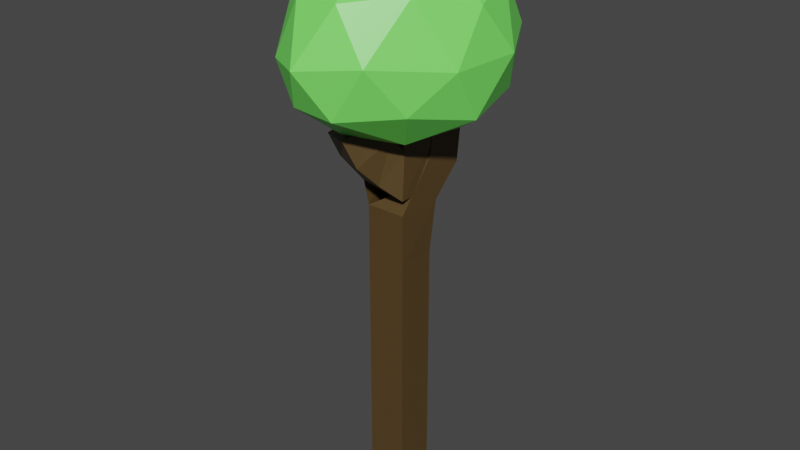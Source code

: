 # Source: SmolBoi.blend  (saved by Blender 2.91.10; exported with 4.5.12 LTS)
import bpy
from mathutils import Matrix  # noqa: F401  (used for matrix-valued properties, if any)

bpy.ops.wm.read_factory_settings(use_empty=True)
scene = bpy.context.scene
scene.name = 'Scene'

# ---- collections
col_collection = bpy.data.collections.new('Collection'); scene.collection.children.link(col_collection)

# ---- materials (node trees are filled in below, after node groups)
mat_material_001 = bpy.data.materials.new('Material.001')
mat_material_001.use_transparent_shadow = False
mat_material = bpy.data.materials.new('Material')
mat_material.alpha_threshold = 0.0
mat_material.use_transparent_shadow = False
mat_material.line_color = (0.0, 0.0, 0.0, 1.0)

# ---- material node trees
mat_material_001.use_nodes = True; mat_material_001.node_tree.nodes.clear()
_N = mat_material_001.node_tree.nodes; _L = mat_material_001.node_tree.links
n0 = _N.new('ShaderNodeBsdfPrincipled'); n0.name = 'Principled BSDF'; n0.location = (10, 300)
n0.distribution = 'GGX'
n0.subsurface_method = 'BURLEY'
n0.inputs[0].default_value = (0.08822, 0.05253, 0.01637, 1.0)
n0.inputs[3].default_value = 1.45
n0.inputs[27].default_value = (0.0, 0.0, 0.0, 1.0)
n0.inputs[28].default_value = 1.0
n1 = _N.new('ShaderNodeOutputMaterial'); n1.name = 'Material Output'; n1.location = (300, 300)
_L.new(n0.outputs[0], n1.inputs[0])
n1.is_active_output = True
mat_material.use_nodes = True; mat_material.node_tree.nodes.clear()
_N = mat_material.node_tree.nodes; _L = mat_material.node_tree.links
n0 = _N.new('ShaderNodeOutputMaterial'); n0.name = 'Material Output'; n0.location = (300, 300)
n1 = _N.new('ShaderNodeBsdfPrincipled'); n1.name = 'Principled BSDF'; n1.location = (10, 300)
n1.distribution = 'GGX'
n1.subsurface_method = 'BURLEY'
n1.inputs[0].default_value = (0.2087, 1.0, 0.1401, 1.0)
n1.inputs[2].default_value = 0.4
n1.inputs[3].default_value = 1.45
n1.inputs[27].default_value = (0.0, 0.0, 0.0, 1.0)
n1.inputs[28].default_value = 1.0
_L.new(n1.outputs[0], n0.inputs[0])
n0.is_active_output = True

# ---- world
world_world = bpy.data.worlds.new('World'); scene.world = world_world
world_world.use_nodes = True; world_world.node_tree.nodes.clear()
_N = world_world.node_tree.nodes; _L = world_world.node_tree.links
n0 = _N.new('ShaderNodeOutputWorld'); n0.name = 'World Output'; n0.location = (300, 300)
n1 = _N.new('ShaderNodeBackground'); n1.name = 'Background'; n1.location = (10, 300)
n1.inputs[0].default_value = (0.05088, 0.05088, 0.05088, 1.0)
_L.new(n1.outputs[0], n0.inputs[0])
n0.is_active_output = True
world_world.color = (0.05088, 0.05088, 0.05088)
world_world.use_sun_shadow = False
world_world.sun_shadow_jitter_overblur = 0.0

# ---- meshes
me_cube_001 = bpy.data.meshes.new('Cube.001')
me_cube_001.from_pydata([(0.0, 0.0, 0.0), (0.0, 0.0, 5.009), (-0.2523, -0.4707, 4.824), (-0.1649, -0.392, 4.567), (0.0, 0.0, 4.157), (-0.02243, 0.5883, 4.706), (0.03528, 0.4574, 4.267), (0.0, 0.0, 3.6)], [(4, 1), (3, 2), (4, 3), (7, 4), (6, 5), (7, 6), (0, 7)], [])
_uv = me_cube_001.uv_layers.new(name='UVMap')
_uv.uv.foreach_set('vector', [])
me_cube_001.materials.append(mat_material_001)
me_cube_001.use_remesh_fix_poles = True
me_cube_001.use_remesh_preserve_attributes = False
me_cube_001.use_mirror_vertex_groups = False
me_cube_001.update()
me_icosphere_001 = bpy.data.meshes.new('Icosphere.001')
me_icosphere_001.from_pydata([(-0.02869, 0.01864, -0.9942), (0.7477, -0.78, -0.338), (-0.4026, -1.227, -0.3642), (-1.1, 0.04782, -0.4212), (-0.4886, 1.289, -0.4475), (0.8917, 0.8156, -0.4047), (0.1472, -1.142, 0.8099), (-0.9591, -0.6665, 0.5554), (-1.054, 0.7503, 0.6606), (0.2608, 1.324, 0.8431), (1.053, 0.03335, 0.7015), (-0.1532, 0.06709, 1.352), (-0.2418, -0.6842, -0.7967), (0.4551, -0.4563, -0.8052), (0.1467, -1.248, -0.394), (1.051, -0.01468, -0.5078), (0.5183, 0.4463, -0.863), (-0.6617, 0.04355, -0.8403), (-0.8222, -0.6348, -0.4848), (-0.2941, 0.738, -0.8786), (-0.964, 0.736, -0.5172), (0.2549, 1.249, -0.5109), (1.099, -0.4142, 0.1281), (1.165, 0.4669, 0.1265), (-0.1439, -1.513, 0.158), (0.513, -1.17, 0.2235), (-1.185, -0.3612, 0.03759), (-0.7443, -1.127, 0.07819), (-0.8578, 1.213, 0.1326), (-1.245, 0.4498, 0.06882), (0.6932, 1.293, 0.1743), (-0.08524, 1.625, 0.1805), (0.681, -0.6137, 0.8729), (-0.427, -1.092, 0.7755), (-1.189, 0.04253, 0.6333), (-0.4672, 1.212, 0.8933), (0.8009, 0.7613, 0.887), (0.04221, -0.5736, 1.257), (0.527, 0.06265, 1.228), (-0.6502, -0.3509, 1.099), (-0.7329, 0.4639, 1.164), (0.06595, 0.752, 1.294)], [], [(0, 13, 12), (1, 13, 15), (0, 12, 17), (0, 17, 19), (0, 19, 16), (1, 15, 22), (2, 14, 24), (3, 18, 26), (4, 20, 28), (5, 21, 30), (1, 22, 25), (2, 24, 27), (3, 26, 29), (4, 28, 31), (5, 30, 23), (6, 32, 37), (7, 33, 39), (8, 34, 40), (9, 35, 41), (10, 36, 38), (38, 41, 11), (38, 36, 41), (36, 9, 41), (41, 40, 11), (41, 35, 40), (35, 8, 40), (40, 39, 11), (40, 34, 39), (34, 7, 39), (39, 37, 11), (39, 33, 37), (33, 6, 37), (37, 38, 11), (37, 32, 38), (32, 10, 38), (23, 36, 10), (23, 30, 36), (30, 9, 36), (31, 35, 9), (31, 28, 35), (28, 8, 35), (29, 34, 8), (29, 26, 34), (26, 7, 34), (27, 33, 7), (27, 24, 33), (24, 6, 33), (25, 32, 6), (25, 22, 32), (22, 10, 32), (30, 31, 9), (30, 21, 31), (21, 4, 31), (28, 29, 8), (28, 20, 29), (20, 3, 29), (26, 27, 7), (26, 18, 27), (18, 2, 27), (24, 25, 6), (24, 14, 25), (14, 1, 25), (22, 23, 10), (22, 15, 23), (15, 5, 23), (16, 21, 5), (16, 19, 21), (19, 4, 21), (19, 20, 4), (19, 17, 20), (17, 3, 20), (17, 18, 3), (17, 12, 18), (12, 2, 18), (15, 16, 5), (15, 13, 16), (13, 0, 16), (12, 14, 2), (12, 13, 14), (13, 1, 14)])
_uv = me_icosphere_001.uv_layers.new(name='UVMap')
_uv.uv.foreach_set('vector', [0.8182, 0.0, 0.7727, 0.07873, 0.8636, 0.07873, 0.7273, 0.1575, 0.6818, 0.07873, 0.6364, 0.1575, 0.09091, 0.0, 0.04545, 0.07873, 0.1364, 0.07873, 0.2727, 0.0, 0.2273, 0.07873, 0.3182, 0.07873, 0.4545, 0.0, 0.4091, 0.07873, 0.5, 0.07873, 0.7273, 0.1575, 0.6364, 0.1575, 0.6818, 0.2362, 0.9091, 0.1575, 0.8182, 0.1575, 0.8636, 0.2362, 0.1818, 0.1575, 0.09091, 0.1575, 0.1364, 0.2362, 0.3636, 0.1575, 0.2727, 0.1575, 0.3182, 0.2362, 0.5455, 0.1575, 0.4545, 0.1575, 0.5, 0.2362, 0.7273, 0.1575, 0.6818, 0.2362, 0.7727, 0.2362, 0.9091, 0.1575, 0.8636, 0.2362, 0.9545, 0.2362, 0.1818, 0.1575, 0.1364, 0.2362, 0.2273, 0.2362, 0.3636, 0.1575, 0.3182, 0.2362, 0.4091, 0.2362, 0.5455, 0.1575, 0.5, 0.2362, 0.5909, 0.2362, 0.8182, 0.3149, 0.7273, 0.3149, 0.7727, 0.3937, 1.0, 0.3149, 0.9091, 0.3149, 0.9545, 0.3937, 0.2727, 0.3149, 0.1818, 0.3149, 0.2273, 0.3937, 0.4545, 0.3149, 0.3636, 0.3149, 0.4091, 0.3937, 0.6364, 0.3149, 0.5455, 0.3149, 0.5909, 0.3937, 0.5909, 0.3937, 0.5, 0.3937, 0.5455, 0.4724, 0.5909, 0.3937, 0.5455, 0.3149, 0.5, 0.3937, 0.5455, 0.3149, 0.4545, 0.3149, 0.5, 0.3937, 0.4091, 0.3937, 0.3182, 0.3937, 0.3636, 0.4724, 0.4091, 0.3937, 0.3636, 0.3149, 0.3182, 0.3937, 0.3636, 0.3149, 0.2727, 0.3149, 0.3182, 0.3937, 0.2273, 0.3937, 0.1364, 0.3937, 0.1818, 0.4724, 0.2273, 0.3937, 0.1818, 0.3149, 0.1364, 0.3937, 0.1818, 0.3149, 0.09091, 0.3149, 0.1364, 0.3937, 0.9545, 0.3937, 0.8636, 0.3937, 0.9091, 0.4724, 0.9545, 0.3937, 0.9091, 0.3149, 0.8636, 0.3937, 0.9091, 0.3149, 0.8182, 0.3149, 0.8636, 0.3937, 0.7727, 0.3937, 0.6818, 0.3937, 0.7273, 0.4724, 0.7727, 0.3937, 0.7273, 0.3149, 0.6818, 0.3937, 0.7273, 0.3149, 0.6364, 0.3149, 0.6818, 0.3937, 0.5909, 0.2362, 0.5455, 0.3149, 0.6364, 0.3149, 0.5909, 0.2362, 0.5, 0.2362, 0.5455, 0.3149, 0.5, 0.2362, 0.4545, 0.3149, 0.5455, 0.3149, 0.4091, 0.2362, 0.3636, 0.3149, 0.4545, 0.3149, 0.4091, 0.2362, 0.3182, 0.2362, 0.3636, 0.3149, 0.3182, 0.2362, 0.2727, 0.3149, 0.3636, 0.3149, 0.2273, 0.2362, 0.1818, 0.3149, 0.2727, 0.3149, 0.2273, 0.2362, 0.1364, 0.2362, 0.1818, 0.3149, 0.1364, 0.2362, 0.09091, 0.3149, 0.1818, 0.3149, 0.9545, 0.2362, 0.9091, 0.3149, 1.0, 0.3149, 0.9545, 0.2362, 0.8636, 0.2362, 0.9091, 0.3149, 0.8636, 0.2362, 0.8182, 0.3149, 0.9091, 0.3149, 0.7727, 0.2362, 0.7273, 0.3149, 0.8182, 0.3149, 0.7727, 0.2362, 0.6818, 0.2362, 0.7273, 0.3149, 0.6818, 0.2362, 0.6364, 0.3149, 0.7273, 0.3149, 0.5, 0.2362, 0.4091, 0.2362, 0.4545, 0.3149, 0.5, 0.2362, 0.4545, 0.1575, 0.4091, 0.2362, 0.4545, 0.1575, 0.3636, 0.1575, 0.4091, 0.2362, 0.3182, 0.2362, 0.2273, 0.2362, 0.2727, 0.3149, 0.3182, 0.2362, 0.2727, 0.1575, 0.2273, 0.2362, 0.2727, 0.1575, 0.1818, 0.1575, 0.2273, 0.2362, 0.1364, 0.2362, 0.04545, 0.2362, 0.09091, 0.3149, 0.1364, 0.2362, 0.09091, 0.1575, 0.04545, 0.2362, 0.09091, 0.1575, 0.0, 0.1575, 0.04545, 0.2362, 0.8636, 0.2362, 0.7727, 0.2362, 0.8182, 0.3149, 0.8636, 0.2362, 0.8182, 0.1575, 0.7727, 0.2362, 0.8182, 0.1575, 0.7273, 0.1575, 0.7727, 0.2362, 0.6818, 0.2362, 0.5909, 0.2362, 0.6364, 0.3149, 0.6818, 0.2362, 0.6364, 0.1575, 0.5909, 0.2362, 0.6364, 0.1575, 0.5455, 0.1575, 0.5909, 0.2362, 0.5, 0.07873, 0.4545, 0.1575, 0.5455, 0.1575, 0.5, 0.07873, 0.4091, 0.07873, 0.4545, 0.1575, 0.4091, 0.07873, 0.3636, 0.1575, 0.4545, 0.1575, 0.3182, 0.07873, 0.2727, 0.1575, 0.3636, 0.1575, 0.3182, 0.07873, 0.2273, 0.07873, 0.2727, 0.1575, 0.2273, 0.07873, 0.1818, 0.1575, 0.2727, 0.1575, 0.1364, 0.07873, 0.09091, 0.1575, 0.1818, 0.1575, 0.1364, 0.07873, 0.04545, 0.07873, 0.09091, 0.1575, 0.04545, 0.07873, 0.0, 0.1575, 0.09091, 0.1575, 0.6364, 0.1575, 0.5909, 0.07873, 0.5455, 0.1575, 0.6364, 0.1575, 0.6818, 0.07873, 0.5909, 0.07873, 0.6818, 0.07873, 0.6364, 0.0, 0.5909, 0.07873, 0.8636, 0.07873, 0.8182, 0.1575, 0.9091, 0.1575, 0.8636, 0.07873, 0.7727, 0.07873, 0.8182, 0.1575, 0.7727, 0.07873, 0.7273, 0.1575, 0.8182, 0.1575])
me_icosphere_001.materials.append(mat_material)
me_icosphere_001.use_remesh_fix_poles = True
me_icosphere_001.use_remesh_preserve_attributes = False
me_icosphere_001.use_mirror_vertex_groups = False
me_icosphere_001.update()

# ---- objects
ob_cube = bpy.data.objects.new('Cube', me_cube_001)
ob_icosphere = bpy.data.objects.new('Icosphere', me_icosphere_001)

# ---- transforms, parenting, visibility, modifiers, constraints
ob_cube.location = (0.0, 0.0, 0.0)
ob_cube.lineart.crease_threshold = 0.0
_m = ob_cube.modifiers.new('Skin', 'SKIN')
ob_icosphere.location = (0.0, 0.0, 5.585)
ob_icosphere.lineart.crease_threshold = 0.0

# ---- collection membership
col_collection.objects.link(ob_cube)
col_collection.objects.link(ob_icosphere)

# ---- scene / render settings (as saved in the file)
scene.frame_start = 1; scene.frame_end = 250; scene.frame_set(1)
scene.render.engine = 'BLENDER_EEVEE_NEXT'
scene.cycles.use_denoising = False
scene.cycles.samples = 128
scene.cycles.sampling_pattern = 'TABULATED_SOBOL'
scene.cycles.use_adaptive_sampling = False
scene.cycles.use_light_tree = False
scene.view_settings.view_transform = 'Filmic'
bpy.context.view_layer.update()

# ---- added for rendering (the .blend has no active camera and no usable light): camera, sun
cam_auto = bpy.data.cameras.new('AutoCamera')
cam_auto.lens = 50.0
cam_auto.sensor_width = 36.0
cam_auto.clip_end = 1000.0
ob_auto_camera = bpy.data.objects.new('AutoCamera', cam_auto)
scene.collection.objects.link(ob_auto_camera)
ob_auto_camera.location = (7.34834, -8.81034, 9.37889)
ob_auto_camera.rotation_euler = (1.09748, -7.21219e-08, 0.694738)
scene.camera = ob_auto_camera
light_auto_sun = bpy.data.lights.new('AutoSun', 'SUN')
light_auto_sun.energy = 3.0
light_auto_sun.angle = 0.0523599
ob_auto_sun = bpy.data.objects.new('AutoSun', light_auto_sun)
scene.collection.objects.link(ob_auto_sun)
ob_auto_sun.rotation_euler = (0.872665, 0.174533, 0.523599)
bpy.context.view_layer.update()
